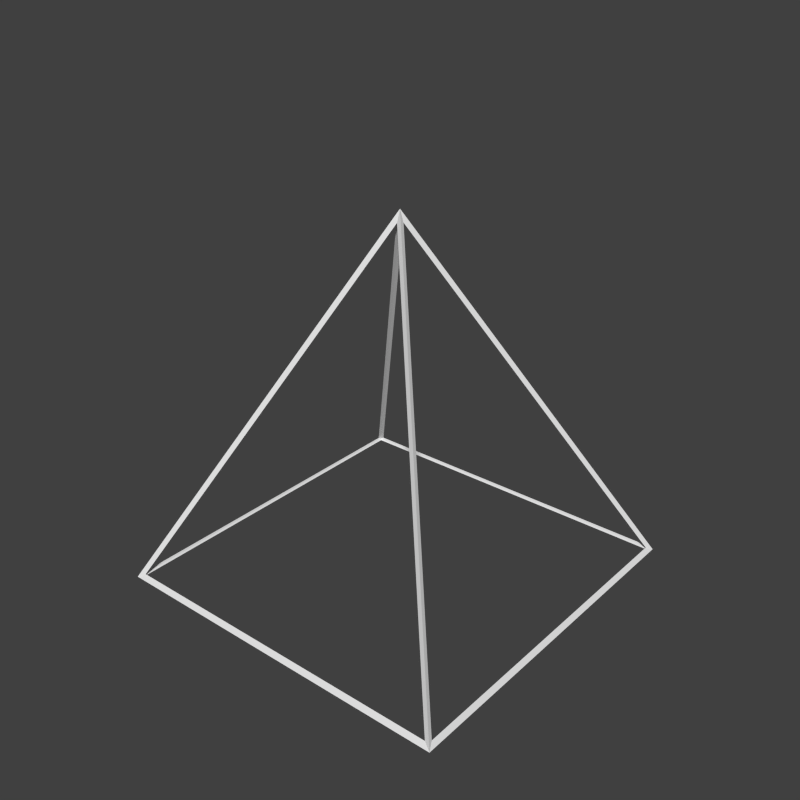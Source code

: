 # Source: cone.blend  (saved by Blender 2.74.0; exported with 4.5.12 LTS)
import bpy
from mathutils import Matrix  # noqa: F401  (used for matrix-valued properties, if any)

bpy.ops.wm.read_factory_settings(use_empty=True)
scene = bpy.context.scene
scene.name = 'Scene'

# ---- collections
col_collection_1 = bpy.data.collections.new('Collection 1'); scene.collection.children.link(col_collection_1)

# ---- materials (node trees are filled in below, after node groups)
mat_top = bpy.data.materials.new('top')
mat_top.alpha_threshold = 0.0
mat_top.use_transparent_shadow = False
mat_top.roughness = 0.5
mat_top.specular_intensity = 0.0
mat_top.line_color = (0.0, 0.0, 0.0, 1.0)
mat_side = bpy.data.materials.new('side')
mat_side.alpha_threshold = 0.0
mat_side.use_transparent_shadow = False
mat_side.roughness = 0.5
mat_side.specular_intensity = 0.0
mat_side.line_color = (0.0, 0.0, 0.0, 1.0)
mat_bottom = bpy.data.materials.new('bottom')
mat_bottom.alpha_threshold = 0.0
mat_bottom.use_transparent_shadow = False
mat_bottom.roughness = 0.5
mat_bottom.specular_intensity = 0.0
mat_bottom.line_color = (0.0, 0.0, 0.0, 1.0)
mat_material_001 = bpy.data.materials.new('Material.001')
mat_material_001.alpha_threshold = 0.0
mat_material_001.use_transparent_shadow = False
mat_material_001.roughness = 0.5
mat_material_001.specular_intensity = 0.0
mat_material_001.line_color = (0.0, 0.0, 0.0, 1.0)

# ---- material node trees

# ---- world
world_world = bpy.data.worlds.new('World'); scene.world = world_world
world_world.color = (0.05088, 0.05088, 0.05088)
world_world.use_sun_shadow = False
world_world.sun_shadow_jitter_overblur = 0.0
world_world.cycles.sampling_method = 'MANUAL'
world_world.cycles.sample_map_resolution = 256

# ---- meshes
me_cube = bpy.data.meshes.new('Cube')
me_cube.from_pydata([(0.5, 0.5, -0.5), (0.5, -0.5, -0.5), (-0.5, -0.5, -0.5), (-0.5, 0.5, -0.5), (-8.196e-08, -1.192e-07, 0.5)], [], [(0, 1, 2, 3), (0, 4, 1), (1, 4, 2), (2, 4, 3), (4, 0, 3)])
me_cube.polygons.foreach_set('material_index', [2, 1, 1, 1, 1])
_uv = me_cube.uv_layers.new(name='UVMap')
_uv.uv.foreach_set('vector', [1.0, -4.768e-07, -4.768e-07, 4.47e-07, 4.47e-07, 1.0, 1.0, 1.0, 1.0, 0.0, 0.5, 1.0, 0.0, 0.0, 1.0, 0.0, 0.5, 1.0, -1.192e-07, 0.0, 1.0, 0.0, 0.5, 1.0, 1.192e-07, 0.0, 0.5, 1.0, 2.384e-07, 0.0, 1.0, 0.0])
me_cube.materials.append(mat_top)
me_cube.materials.append(mat_side)
me_cube.materials.append(mat_bottom)
me_cube.use_remesh_preserve_volume = False
me_cube.use_remesh_preserve_attributes = False
me_cube.use_mirror_vertex_groups = False
me_cube.update()
me_cube_002 = bpy.data.meshes.new('Cube.002')
me_cube_002.from_pydata([(0.4934, 0.4934, -0.4965), (0.5066, 0.5066, -0.5035), (0.4934, -0.4934, -0.4965), (0.5066, -0.5066, -0.5035), (-0.4934, -0.4934, -0.4965), (-0.5066, -0.5066, -0.5035), (-0.4934, 0.4934, -0.4965), (-0.5066, 0.5066, -0.5035), (-8.196e-08, -1.192e-07, 0.49), (-8.196e-08, -1.192e-07, 0.51), (0.49, 0.49, -0.5), (0.49, -0.49, -0.5), (-0.49, -0.49, -0.5), (-0.49, 0.49, -0.5), (0.4955, 0.4846, -0.4911), (0.01095, -1.192e-07, 0.4781), (0.4955, -0.4846, -0.4911), (0.4846, -0.4955, -0.4911), (-8.116e-08, -0.01095, 0.4781), (-0.4846, -0.4955, -0.4911), (-0.4955, -0.4846, -0.4911), (-0.01095, -1.136e-07, 0.4781), (-0.4955, 0.4846, -0.4911), (-8.036e-08, 0.01095, 0.4781), (0.4846, 0.4955, -0.4911), (-0.4846, 0.4955, -0.4911)], [], [(10, 11, 2, 0), (11, 10, 1, 3), (11, 12, 4, 2), (12, 11, 3, 5), (12, 13, 6, 4), (13, 12, 5, 7), (13, 10, 0, 6), (10, 13, 7, 1), (14, 15, 8, 0), (15, 14, 1, 9), (15, 16, 2, 8), (16, 15, 9, 3), (16, 14, 0, 2), (14, 16, 3, 1), (17, 18, 8, 2), (18, 17, 3, 9), (18, 19, 4, 8), (19, 18, 9, 5), (19, 17, 2, 4), (17, 19, 5, 3), (20, 21, 8, 4), (21, 20, 5, 9), (21, 22, 6, 8), (22, 21, 9, 7), (22, 20, 4, 6), (20, 22, 7, 5), (23, 24, 0, 8), (24, 23, 9, 1), (24, 25, 6, 0), (25, 24, 1, 7), (25, 23, 8, 6), (23, 25, 7, 9)])
_uv = me_cube_002.uv_layers.new(name='UVMap')
_uv.uv.foreach_set('vector', [1.0, -4.768e-07, -4.768e-07, 4.47e-07, -4.768e-07, 4.47e-07, 1.0, -4.768e-07, -4.768e-07, 4.47e-07, 1.0, -4.768e-07, 1.0, -4.768e-07, -4.768e-07, 4.47e-07, -4.768e-07, 4.47e-07, 4.47e-07, 1.0, 4.47e-07, 1.0, -4.768e-07, 4.47e-07, 4.47e-07, 1.0, -4.768e-07, 4.47e-07, -4.768e-07, 4.47e-07, 4.47e-07, 1.0, 4.47e-07, 1.0, 1.0, 1.0, 1.0, 1.0, 4.47e-07, 1.0, 1.0, 1.0, 4.47e-07, 1.0, 4.47e-07, 1.0, 1.0, 1.0, 1.0, 1.0, 1.0, -4.768e-07, 1.0, -4.768e-07, 1.0, 1.0, 1.0, -4.768e-07, 1.0, 1.0, 1.0, 1.0, 1.0, -4.768e-07, 1.0, 0.0, 0.5, 1.0, 0.5, 1.0, 1.0, 0.0, 0.5, 1.0, 1.0, 0.0, 1.0, 0.0, 0.5, 1.0, 0.5, 1.0, 0.0, 0.0, 0.0, 0.0, 0.5, 1.0, 0.0, 0.0, 0.5, 1.0, 0.5, 1.0, 0.0, 0.0, 0.0, 0.0, 1.0, 0.0, 1.0, 0.0, 0.0, 0.0, 1.0, 0.0, 0.0, 0.0, 0.0, 0.0, 1.0, 0.0, 1.0, 0.0, 0.5, 1.0, 0.5, 1.0, 1.0, 0.0, 0.5, 1.0, 1.0, 0.0, 1.0, 0.0, 0.5, 1.0, 0.5, 1.0, -1.192e-07, 0.0, -1.192e-07, 0.0, 0.5, 1.0, -1.192e-07, 0.0, 0.5, 1.0, 0.5, 1.0, -1.192e-07, 0.0, -1.192e-07, 0.0, 1.0, 0.0, 1.0, 0.0, -1.192e-07, 0.0, 1.0, 0.0, -1.192e-07, 0.0, -1.192e-07, 0.0, 1.0, 0.0, 1.0, 0.0, 0.5, 1.0, 0.5, 1.0, 1.0, 0.0, 0.5, 1.0, 1.0, 0.0, 1.0, 0.0, 0.5, 1.0, 0.5, 1.0, 1.192e-07, 0.0, 1.192e-07, 0.0, 0.5, 1.0, 1.192e-07, 0.0, 0.5, 1.0, 0.5, 1.0, 1.192e-07, 0.0, 1.192e-07, 0.0, 1.0, 0.0, 1.0, 0.0, 1.192e-07, 0.0, 1.0, 0.0, 1.192e-07, 0.0, 1.192e-07, 0.0, 1.0, 0.0, 0.5, 1.0, 2.384e-07, 0.0, 2.384e-07, 0.0, 0.5, 1.0, 2.384e-07, 0.0, 0.5, 1.0, 0.5, 1.0, 2.384e-07, 0.0, 2.384e-07, 0.0, 1.0, 0.0, 1.0, 0.0, 2.384e-07, 0.0, 1.0, 0.0, 2.384e-07, 0.0, 2.384e-07, 0.0, 1.0, 0.0, 1.0, 0.0, 0.5, 1.0, 0.5, 1.0, 1.0, 0.0, 0.5, 1.0, 1.0, 0.0, 1.0, 0.0, 0.5, 1.0])
me_cube_002.materials.append(mat_material_001)
me_cube_002.use_remesh_preserve_volume = False
me_cube_002.use_remesh_preserve_attributes = False
me_cube_002.use_mirror_vertex_groups = False
me_cube_002.update()

# ---- objects
ob_shape = bpy.data.objects.new('Shape', me_cube)
ob_camera = bpy.data.objects.new('Camera', None)
ob_wireframe = bpy.data.objects.new('WireFrame', me_cube_002)

# ---- transforms, parenting, visibility, modifiers, constraints
ob_shape.location = (0.0, 0.0, 0.0)
ob_shape.lock_rotations_4d = False
ob_shape.empty_display_type = 'ARROWS'
ob_shape.hide_render = True
ob_shape.lineart.crease_threshold = 0.0
ob_camera.location = (0.0, 0.0, 0.0)
ob_wireframe.location = (0.0, 0.0, 0.0)
ob_wireframe.lock_rotations_4d = False
ob_wireframe.empty_display_type = 'ARROWS'
ob_wireframe.lineart.crease_threshold = 0.0

# ---- collection membership
col_collection_1.objects.link(ob_shape)
col_collection_1.objects.link(ob_camera)
col_collection_1.objects.link(ob_wireframe)

# ---- scene / render settings (as saved in the file)
scene.camera = ob_camera
scene.frame_start = 1; scene.frame_end = 250; scene.frame_set(1)
scene.render.engine = 'BLENDER_EEVEE_NEXT'
scene.render.resolution_x = 128
scene.render.resolution_y = 128
scene.render.dither_intensity = 0.0
scene.render.film_transparent = True
scene.cycles.use_denoising = False
scene.cycles.samples = 10
scene.cycles.sampling_pattern = 'TABULATED_SOBOL'
scene.cycles.light_sampling_threshold = 0.0
scene.cycles.use_adaptive_sampling = False
scene.cycles.use_light_tree = False
scene.cycles.blur_glossy = 0.0
scene.cycles.volume_bounces = 1
scene.cycles.pixel_filter_type = 'GAUSSIAN'
scene.cycles.sample_clamp_indirect = 0.0
scene.view_settings.view_transform = 'Standard'
bpy.context.view_layer.update()

# ---- added for rendering (the .blend has no active camera and no usable light): camera, sun
cam_auto = bpy.data.cameras.new('AutoCamera')
cam_auto.lens = 50.0
cam_auto.sensor_width = 36.0
cam_auto.clip_end = 1000.0
ob_auto_camera = bpy.data.objects.new('AutoCamera', cam_auto)
scene.collection.objects.link(ob_auto_camera)
ob_auto_camera.location = (1.6239, -1.94868, 1.30238)
ob_auto_camera.rotation_euler = (1.09748, -7.21219e-08, 0.694738)
scene.camera = ob_auto_camera
light_auto_sun = bpy.data.lights.new('AutoSun', 'SUN')
light_auto_sun.energy = 3.0
light_auto_sun.angle = 0.0523599
ob_auto_sun = bpy.data.objects.new('AutoSun', light_auto_sun)
scene.collection.objects.link(ob_auto_sun)
ob_auto_sun.rotation_euler = (0.872665, 0.174533, 0.523599)
bpy.context.view_layer.update()
